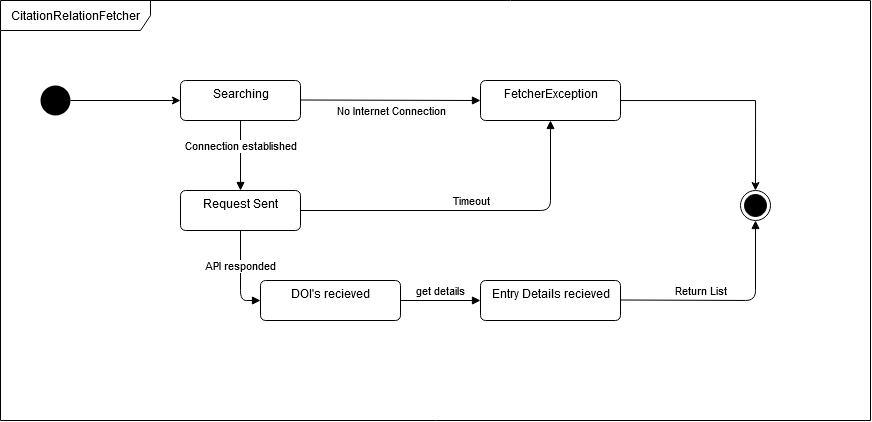

The diagram above was exported from draw.io. Its source (the exported page's mxGraphModel, read from the mxfile embedded in the PNG):
<mxGraphModel dx="1296" dy="741" grid="1" gridSize="10" guides="1" tooltips="1" connect="1" arrows="1" fold="1" page="1" pageScale="1" pageWidth="1100" pageHeight="850" background="#ffffff" math="0" shadow="0">
  <root>
    <mxCell id="0" />
    <mxCell id="1" parent="0" />
    <mxCell id="DQdMPbPwVuazksub_Cbs-1" value="CitationRelationFetcher" style="shape=umlFrame;whiteSpace=wrap;html=1;width=150;height=30;" vertex="1" parent="1">
      <mxGeometry x="40" y="40" width="870" height="420" as="geometry" />
    </mxCell>
    <mxCell id="DQdMPbPwVuazksub_Cbs-5" style="edgeStyle=orthogonalEdgeStyle;rounded=0;orthogonalLoop=1;jettySize=auto;html=1;" edge="1" parent="1" source="DQdMPbPwVuazksub_Cbs-2" target="DQdMPbPwVuazksub_Cbs-3">
      <mxGeometry relative="1" as="geometry" />
    </mxCell>
    <mxCell id="DQdMPbPwVuazksub_Cbs-2" value="" style="ellipse;fillColor=#000000;strokeColor=none;" vertex="1" parent="1">
      <mxGeometry x="80" y="125" width="30" height="30" as="geometry" />
    </mxCell>
    <mxCell id="DQdMPbPwVuazksub_Cbs-3" value="Searching" style="html=1;align=center;verticalAlign=top;rounded=1;absoluteArcSize=1;arcSize=10;dashed=0;" vertex="1" parent="1">
      <mxGeometry x="220" y="120" width="120" height="40" as="geometry" />
    </mxCell>
    <mxCell id="DQdMPbPwVuazksub_Cbs-19" style="edgeStyle=orthogonalEdgeStyle;rounded=0;orthogonalLoop=1;jettySize=auto;html=1;entryX=0.5;entryY=0;entryDx=0;entryDy=0;" edge="1" parent="1" source="DQdMPbPwVuazksub_Cbs-6" target="DQdMPbPwVuazksub_Cbs-12">
      <mxGeometry relative="1" as="geometry" />
    </mxCell>
    <mxCell id="DQdMPbPwVuazksub_Cbs-6" value="FetcherException" style="html=1;align=center;verticalAlign=top;rounded=1;absoluteArcSize=1;arcSize=10;dashed=0;" vertex="1" parent="1">
      <mxGeometry x="520" y="120" width="140" height="40" as="geometry" />
    </mxCell>
    <mxCell id="DQdMPbPwVuazksub_Cbs-7" value="Request Sent" style="html=1;align=center;verticalAlign=top;rounded=1;absoluteArcSize=1;arcSize=10;dashed=0;" vertex="1" parent="1">
      <mxGeometry x="220" y="230" width="120" height="40" as="geometry" />
    </mxCell>
    <mxCell id="DQdMPbPwVuazksub_Cbs-8" value="DOI's recieved" style="html=1;align=center;verticalAlign=top;rounded=1;absoluteArcSize=1;arcSize=10;dashed=0;" vertex="1" parent="1">
      <mxGeometry x="300" y="320" width="140" height="40" as="geometry" />
    </mxCell>
    <mxCell id="DQdMPbPwVuazksub_Cbs-9" value="Entry Details recieved" style="html=1;align=center;verticalAlign=top;rounded=1;absoluteArcSize=1;arcSize=10;dashed=0;" vertex="1" parent="1">
      <mxGeometry x="520" y="320" width="140" height="40" as="geometry" />
    </mxCell>
    <mxCell id="DQdMPbPwVuazksub_Cbs-11" value="get details" style="html=1;verticalAlign=bottom;endArrow=block;exitX=1;exitY=0.5;exitDx=0;exitDy=0;entryX=0;entryY=0.5;entryDx=0;entryDy=0;" edge="1" parent="1" source="DQdMPbPwVuazksub_Cbs-8" target="DQdMPbPwVuazksub_Cbs-9">
      <mxGeometry width="80" relative="1" as="geometry">
        <mxPoint x="390" y="280" as="sourcePoint" />
        <mxPoint x="470" y="280" as="targetPoint" />
      </mxGeometry>
    </mxCell>
    <mxCell id="DQdMPbPwVuazksub_Cbs-12" value="" style="ellipse;html=1;shape=endState;fillColor=#000000;strokeColor=#000000;" vertex="1" parent="1">
      <mxGeometry x="780" y="230" width="30" height="30" as="geometry" />
    </mxCell>
    <mxCell id="DQdMPbPwVuazksub_Cbs-13" value="Connection established" style="html=1;verticalAlign=bottom;endArrow=block;exitX=0.5;exitY=1;exitDx=0;exitDy=0;entryX=0.5;entryY=0;entryDx=0;entryDy=0;" edge="1" parent="1" source="DQdMPbPwVuazksub_Cbs-3" target="DQdMPbPwVuazksub_Cbs-7">
      <mxGeometry width="80" relative="1" as="geometry">
        <mxPoint x="330" y="330" as="sourcePoint" />
        <mxPoint x="410" y="330" as="targetPoint" />
      </mxGeometry>
    </mxCell>
    <mxCell id="DQdMPbPwVuazksub_Cbs-14" value="No Internet Connection" style="html=1;verticalAlign=bottom;endArrow=block;entryX=0;entryY=0.5;entryDx=0;entryDy=0;" edge="1" parent="1" target="DQdMPbPwVuazksub_Cbs-6">
      <mxGeometry x="0.0006" y="-20" width="80" relative="1" as="geometry">
        <mxPoint x="340" y="139.5" as="sourcePoint" />
        <mxPoint x="420" y="139.5" as="targetPoint" />
        <mxPoint as="offset" />
      </mxGeometry>
    </mxCell>
    <mxCell id="DQdMPbPwVuazksub_Cbs-15" value="Timeout" style="html=1;verticalAlign=bottom;endArrow=block;exitX=1;exitY=0.5;exitDx=0;exitDy=0;entryX=0.5;entryY=1;entryDx=0;entryDy=0;" edge="1" parent="1" source="DQdMPbPwVuazksub_Cbs-7" target="DQdMPbPwVuazksub_Cbs-6">
      <mxGeometry width="80" relative="1" as="geometry">
        <mxPoint x="330" y="330" as="sourcePoint" />
        <mxPoint x="410" y="330" as="targetPoint" />
        <Array as="points">
          <mxPoint x="590" y="250" />
        </Array>
      </mxGeometry>
    </mxCell>
    <mxCell id="DQdMPbPwVuazksub_Cbs-17" value="API responded" style="html=1;verticalAlign=bottom;endArrow=block;exitX=0.5;exitY=1;exitDx=0;exitDy=0;entryX=0;entryY=0.5;entryDx=0;entryDy=0;" edge="1" parent="1" source="DQdMPbPwVuazksub_Cbs-7" target="DQdMPbPwVuazksub_Cbs-8">
      <mxGeometry width="80" relative="1" as="geometry">
        <mxPoint x="330" y="330" as="sourcePoint" />
        <mxPoint x="410" y="330" as="targetPoint" />
        <Array as="points">
          <mxPoint x="280" y="340" />
        </Array>
      </mxGeometry>
    </mxCell>
    <mxCell id="DQdMPbPwVuazksub_Cbs-18" value="Return List" style="html=1;verticalAlign=bottom;endArrow=block;entryX=0.5;entryY=1;entryDx=0;entryDy=0;" edge="1" parent="1" target="DQdMPbPwVuazksub_Cbs-12">
      <mxGeometry x="-0.2558" width="80" relative="1" as="geometry">
        <mxPoint x="660" y="339.5" as="sourcePoint" />
        <mxPoint x="740" y="339.5" as="targetPoint" />
        <Array as="points">
          <mxPoint x="795" y="340" />
        </Array>
        <mxPoint as="offset" />
      </mxGeometry>
    </mxCell>
  </root>
</mxGraphModel>